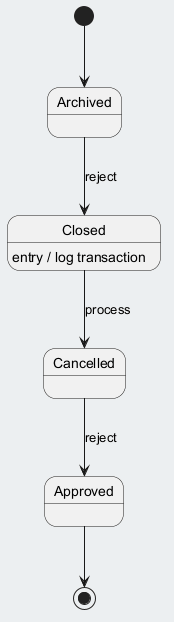

The diagram above was rendered by PlantUML. Its source (embedded in the PNG):
@startuml
skinparam backgroundColor #ECEFF1
skinparam classBackgroundColor #FFFFFF
skinparam classBorderColor #455A64
[*] --> Archived
Archived --> Closed : reject
Closed --> Cancelled : process
Closed : entry / log transaction
Cancelled --> Approved : reject
Approved --> [*]
@enduml